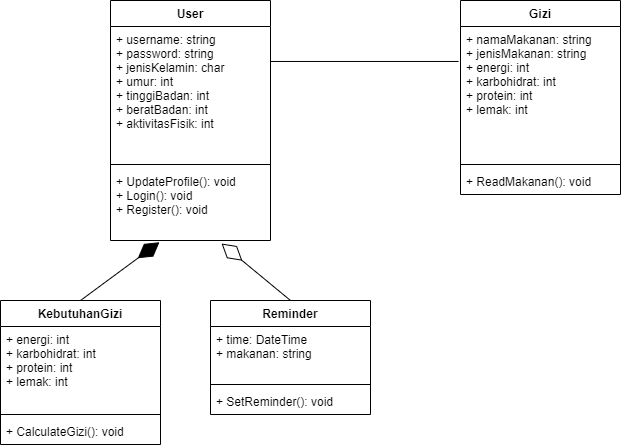

The diagram above was exported from draw.io. Its source (the exported page's mxGraphModel, read from the mxfile embedded in the PNG):
<mxGraphModel dx="403" dy="261" grid="1" gridSize="10" guides="1" tooltips="1" connect="1" arrows="1" fold="1" page="1" pageScale="1" pageWidth="850" pageHeight="1100" math="0" shadow="0">
  <root>
    <mxCell id="EVZyVEDJSPYLiITjqICn-0" />
    <mxCell id="EVZyVEDJSPYLiITjqICn-1" parent="EVZyVEDJSPYLiITjqICn-0" />
    <mxCell id="WtVDXIjt3rzVxPemyNhX-0" value="User" style="swimlane;fontStyle=1;align=center;verticalAlign=top;childLayout=stackLayout;horizontal=1;startSize=26;horizontalStack=0;resizeParent=1;resizeParentMax=0;resizeLast=0;collapsible=1;marginBottom=0;" parent="EVZyVEDJSPYLiITjqICn-1" vertex="1">
      <mxGeometry x="300" y="80" width="160" height="240" as="geometry" />
    </mxCell>
    <mxCell id="WtVDXIjt3rzVxPemyNhX-1" value="+ username: string&#10;+ password: string&#10;+ jenisKelamin: char&#10;+ umur: int&#10;+ tinggiBadan: int&#10;+ beratBadan: int&#10;+ aktivitasFisik: int&#10;&#10;" style="text;strokeColor=none;fillColor=none;align=left;verticalAlign=top;spacingLeft=4;spacingRight=4;overflow=hidden;rotatable=0;points=[[0,0.5],[1,0.5]];portConstraint=eastwest;" parent="WtVDXIjt3rzVxPemyNhX-0" vertex="1">
      <mxGeometry y="26" width="160" height="134" as="geometry" />
    </mxCell>
    <mxCell id="WtVDXIjt3rzVxPemyNhX-2" value="" style="line;strokeWidth=1;fillColor=none;align=left;verticalAlign=middle;spacingTop=-1;spacingLeft=3;spacingRight=3;rotatable=0;labelPosition=right;points=[];portConstraint=eastwest;" parent="WtVDXIjt3rzVxPemyNhX-0" vertex="1">
      <mxGeometry y="160" width="160" height="8" as="geometry" />
    </mxCell>
    <mxCell id="WtVDXIjt3rzVxPemyNhX-3" value="+ UpdateProfile(): void&#10;+ Login(): void&#10;+ Register(): void" style="text;strokeColor=none;fillColor=none;align=left;verticalAlign=top;spacingLeft=4;spacingRight=4;overflow=hidden;rotatable=0;points=[[0,0.5],[1,0.5]];portConstraint=eastwest;" parent="WtVDXIjt3rzVxPemyNhX-0" vertex="1">
      <mxGeometry y="168" width="160" height="72" as="geometry" />
    </mxCell>
    <mxCell id="WtVDXIjt3rzVxPemyNhX-4" value="Gizi" style="swimlane;fontStyle=1;align=center;verticalAlign=top;childLayout=stackLayout;horizontal=1;startSize=26;horizontalStack=0;resizeParent=1;resizeParentMax=0;resizeLast=0;collapsible=1;marginBottom=0;" parent="EVZyVEDJSPYLiITjqICn-1" vertex="1">
      <mxGeometry x="650" y="80" width="160" height="194" as="geometry" />
    </mxCell>
    <mxCell id="WtVDXIjt3rzVxPemyNhX-5" value="+ namaMakanan: string&#10;+ jenisMakanan: string&#10;+ energi: int&#10;+ karbohidrat: int&#10;+ protein: int&#10;+ lemak: int" style="text;strokeColor=none;fillColor=none;align=left;verticalAlign=top;spacingLeft=4;spacingRight=4;overflow=hidden;rotatable=0;points=[[0,0.5],[1,0.5]];portConstraint=eastwest;" parent="WtVDXIjt3rzVxPemyNhX-4" vertex="1">
      <mxGeometry y="26" width="160" height="134" as="geometry" />
    </mxCell>
    <mxCell id="WtVDXIjt3rzVxPemyNhX-6" value="" style="line;strokeWidth=1;fillColor=none;align=left;verticalAlign=middle;spacingTop=-1;spacingLeft=3;spacingRight=3;rotatable=0;labelPosition=right;points=[];portConstraint=eastwest;" parent="WtVDXIjt3rzVxPemyNhX-4" vertex="1">
      <mxGeometry y="160" width="160" height="8" as="geometry" />
    </mxCell>
    <mxCell id="WtVDXIjt3rzVxPemyNhX-7" value="+ ReadMakanan(): void" style="text;strokeColor=none;fillColor=none;align=left;verticalAlign=top;spacingLeft=4;spacingRight=4;overflow=hidden;rotatable=0;points=[[0,0.5],[1,0.5]];portConstraint=eastwest;" parent="WtVDXIjt3rzVxPemyNhX-4" vertex="1">
      <mxGeometry y="168" width="160" height="26" as="geometry" />
    </mxCell>
    <mxCell id="FPjBcOKnwSpMsHOEyNkC-0" value="Reminder" style="swimlane;fontStyle=1;align=center;verticalAlign=top;childLayout=stackLayout;horizontal=1;startSize=26;horizontalStack=0;resizeParent=1;resizeParentMax=0;resizeLast=0;collapsible=1;marginBottom=0;" parent="EVZyVEDJSPYLiITjqICn-1" vertex="1">
      <mxGeometry x="400" y="380" width="160" height="114" as="geometry" />
    </mxCell>
    <mxCell id="FPjBcOKnwSpMsHOEyNkC-1" value="+ time: DateTime&#10;+ makanan: string&#10;" style="text;strokeColor=none;fillColor=none;align=left;verticalAlign=top;spacingLeft=4;spacingRight=4;overflow=hidden;rotatable=0;points=[[0,0.5],[1,0.5]];portConstraint=eastwest;" parent="FPjBcOKnwSpMsHOEyNkC-0" vertex="1">
      <mxGeometry y="26" width="160" height="54" as="geometry" />
    </mxCell>
    <mxCell id="FPjBcOKnwSpMsHOEyNkC-2" value="" style="line;strokeWidth=1;fillColor=none;align=left;verticalAlign=middle;spacingTop=-1;spacingLeft=3;spacingRight=3;rotatable=0;labelPosition=right;points=[];portConstraint=eastwest;" parent="FPjBcOKnwSpMsHOEyNkC-0" vertex="1">
      <mxGeometry y="80" width="160" height="8" as="geometry" />
    </mxCell>
    <mxCell id="FPjBcOKnwSpMsHOEyNkC-3" value="+ SetReminder(): void" style="text;strokeColor=none;fillColor=none;align=left;verticalAlign=top;spacingLeft=4;spacingRight=4;overflow=hidden;rotatable=0;points=[[0,0.5],[1,0.5]];portConstraint=eastwest;" parent="FPjBcOKnwSpMsHOEyNkC-0" vertex="1">
      <mxGeometry y="88" width="160" height="26" as="geometry" />
    </mxCell>
    <mxCell id="FPjBcOKnwSpMsHOEyNkC-4" value="" style="text;strokeColor=none;fillColor=none;align=left;verticalAlign=middle;spacingTop=-1;spacingLeft=4;spacingRight=4;rotatable=0;labelPosition=right;points=[];portConstraint=eastwest;" parent="EVZyVEDJSPYLiITjqICn-1" vertex="1">
      <mxGeometry x="440" y="260" width="20" height="14" as="geometry" />
    </mxCell>
    <mxCell id="95hN7vUa3m4q7tGwe29W-1" value="" style="endArrow=none;html=1;edgeStyle=orthogonalEdgeStyle;entryX=-0.012;entryY=0.261;entryDx=0;entryDy=0;entryPerimeter=0;exitX=1;exitY=0.261;exitDx=0;exitDy=0;exitPerimeter=0;" parent="EVZyVEDJSPYLiITjqICn-1" source="WtVDXIjt3rzVxPemyNhX-1" target="WtVDXIjt3rzVxPemyNhX-5" edge="1">
      <mxGeometry relative="1" as="geometry">
        <mxPoint x="500" y="141" as="sourcePoint" />
        <mxPoint x="450" y="140" as="targetPoint" />
        <Array as="points" />
      </mxGeometry>
    </mxCell>
    <mxCell id="95hN7vUa3m4q7tGwe29W-5" value="KebutuhanGizi" style="swimlane;fontStyle=1;align=center;verticalAlign=top;childLayout=stackLayout;horizontal=1;startSize=26;horizontalStack=0;resizeParent=1;resizeParentMax=0;resizeLast=0;collapsible=1;marginBottom=0;" parent="EVZyVEDJSPYLiITjqICn-1" vertex="1">
      <mxGeometry x="190" y="380" width="160" height="144" as="geometry" />
    </mxCell>
    <mxCell id="95hN7vUa3m4q7tGwe29W-6" value="+ energi: int&#10;+ karbohidrat: int&#10;+ protein: int&#10;+ lemak: int" style="text;strokeColor=none;fillColor=none;align=left;verticalAlign=top;spacingLeft=4;spacingRight=4;overflow=hidden;rotatable=0;points=[[0,0.5],[1,0.5]];portConstraint=eastwest;" parent="95hN7vUa3m4q7tGwe29W-5" vertex="1">
      <mxGeometry y="26" width="160" height="84" as="geometry" />
    </mxCell>
    <mxCell id="95hN7vUa3m4q7tGwe29W-7" value="" style="line;strokeWidth=1;fillColor=none;align=left;verticalAlign=middle;spacingTop=-1;spacingLeft=3;spacingRight=3;rotatable=0;labelPosition=right;points=[];portConstraint=eastwest;" parent="95hN7vUa3m4q7tGwe29W-5" vertex="1">
      <mxGeometry y="110" width="160" height="8" as="geometry" />
    </mxCell>
    <mxCell id="95hN7vUa3m4q7tGwe29W-8" value="+ CalculateGizi(): void" style="text;strokeColor=none;fillColor=none;align=left;verticalAlign=top;spacingLeft=4;spacingRight=4;overflow=hidden;rotatable=0;points=[[0,0.5],[1,0.5]];portConstraint=eastwest;" parent="95hN7vUa3m4q7tGwe29W-5" vertex="1">
      <mxGeometry y="118" width="160" height="26" as="geometry" />
    </mxCell>
    <mxCell id="95hN7vUa3m4q7tGwe29W-10" value="" style="endArrow=diamondThin;endFill=1;endSize=24;html=1;exitX=0.5;exitY=0;exitDx=0;exitDy=0;entryX=0.306;entryY=1.024;entryDx=0;entryDy=0;entryPerimeter=0;" parent="EVZyVEDJSPYLiITjqICn-1" source="95hN7vUa3m4q7tGwe29W-5" target="WtVDXIjt3rzVxPemyNhX-3" edge="1">
      <mxGeometry width="160" relative="1" as="geometry">
        <mxPoint x="370" y="280" as="sourcePoint" />
        <mxPoint x="530" y="280" as="targetPoint" />
      </mxGeometry>
    </mxCell>
    <mxCell id="r4pLKzTzDHfnm2DxO40j-1" value="" style="endArrow=diamondThin;endFill=0;endSize=24;html=1;exitX=0.5;exitY=0;exitDx=0;exitDy=0;entryX=0.694;entryY=1.042;entryDx=0;entryDy=0;entryPerimeter=0;" edge="1" parent="EVZyVEDJSPYLiITjqICn-1" source="FPjBcOKnwSpMsHOEyNkC-0" target="WtVDXIjt3rzVxPemyNhX-3">
      <mxGeometry width="160" relative="1" as="geometry">
        <mxPoint x="390" y="300" as="sourcePoint" />
        <mxPoint x="550" y="300" as="targetPoint" />
      </mxGeometry>
    </mxCell>
  </root>
</mxGraphModel>